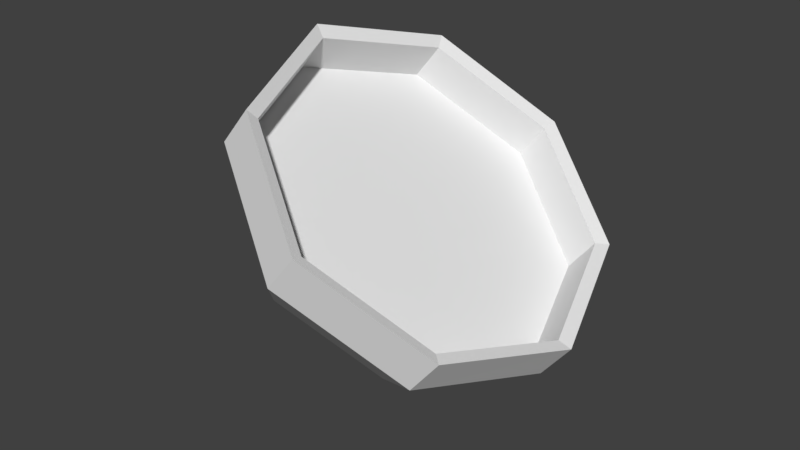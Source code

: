 # Source: WaterBowl.blend  (saved by Blender 2.77.0; exported with 4.5.12 LTS)
import bpy
from mathutils import Matrix  # noqa: F401  (used for matrix-valued properties, if any)

bpy.ops.wm.read_factory_settings(use_empty=True)
scene = bpy.context.scene
scene.name = 'Scene'

# ---- collections
col_collection_1 = bpy.data.collections.new('Collection 1'); scene.collection.children.link(col_collection_1)

# ---- world
world_world = bpy.data.worlds.new('World'); scene.world = world_world
world_world.color = (0.05088, 0.05088, 0.05088)
world_world.use_sun_shadow = False
world_world.sun_shadow_jitter_overblur = 0.0
world_world.cycles.sampling_method = 'MANUAL'

# ---- meshes
me_circle_000 = bpy.data.meshes.new('Circle.000')
me_circle_000.from_pydata([(-0.06068, 1.779, 0.06108), (-1.348, 1.245, 0.06108), (-1.882, -0.04267, 0.06108), (-1.348, -1.33, 0.06108), (-0.06068, -1.864, 0.06108), (1.227, -1.33, 0.06108), (1.761, -0.04267, 0.06108), (1.227, 1.245, 0.06108), (-0.06068, 0.9867, -0.938), (-0.7885, 0.6852, -0.938), (-1.09, -0.04267, -0.938), (-0.7885, -0.7705, -0.938), (-0.06068, -1.072, -0.938), (0.6672, -0.7705, -0.938), (0.9686, -0.04267, -0.938), (0.6672, 0.6852, -0.938), (-1.538, -0.04267, -0.4321), (1.417, -0.04267, -0.4321), (-1.106, -1.088, -0.4321), (0.9843, 1.002, -0.4321), (-0.06068, -1.52, -0.4321), (-0.06068, 1.435, -0.4321), (-1.106, 1.002, -0.4321), (0.9843, -1.088, -0.4321), (-0.06068, -0.04267, -0.9253), (1.222, 1.24, 0.5238), (1.753, -0.04267, 0.5238), (1.222, -1.325, 0.5238), (-0.06068, -1.857, 0.5238), (-1.343, -1.325, 0.5238), (-1.875, -0.04267, 0.5238), (-1.343, 1.24, 0.5238), (-0.06068, 1.771, 0.5238), (-1.756, -0.04267, 0.0427), (1.138, -1.241, 0.0427), (1.634, -0.04267, 0.0427), (1.138, 1.156, 0.0427), (-0.06068, 0.5387, -0.8754), (-0.4718, 0.3685, -0.8754), (-0.6421, -0.04267, -0.8754), (-0.4718, -0.4538, -0.8754), (-0.06068, -0.6241, -0.8754), (0.3504, -0.4538, -0.8754), (0.5207, -0.04267, -0.8754), (0.3504, 0.3685, -0.8754), (-1.436, -0.04267, -0.4163), (1.315, -0.04267, -0.4163), (-1.033, -1.015, -0.4163), (0.9119, 0.93, -0.4163), (-0.06068, -1.418, -0.4163), (-0.06068, 1.333, -0.4163), (-1.033, 0.93, -0.4163), (0.9119, -1.015, -0.4163), (-1.255, 1.151, 0.4733), (-0.06068, 1.646, 0.4733), (-0.06068, -1.731, 0.4733), (1.133, 1.151, 0.4733), (-1.255, -1.236, 0.4733), (1.628, -0.04267, 0.4733), (-1.749, -0.04267, 0.4733), (1.133, -1.236, 0.4733), (-0.06068, -0.04267, -0.8754), (-1.146, -0.04267, -0.8018), (1.025, -0.04267, -0.8018), (-0.8283, -0.8103, -0.8018), (0.707, 0.725, -0.8018), (-0.06068, -1.128, -0.8018), (-0.8283, 0.725, -0.8018), (0.707, -0.8103, -0.8018), (-0.06068, 1.043, -0.8018), (-0.06068, 1.652, 0.0427), (-1.259, 1.156, 0.0427), (-1.259, -1.241, 0.0427), (-0.06068, -1.738, 0.0427), (-0.06068, -0.04267, 0.0427)], [], [(14, 15, 65, 63), (15, 8, 69, 65), (6, 17, 19, 7), (3, 18, 20, 4), (8, 9, 67, 69), (67, 62, 16, 22), (4, 20, 23, 5), (68, 63, 17, 23), (10, 11, 64, 62), (5, 27, 28, 4), (1, 31, 32, 0), (0, 21, 22, 1), (4, 28, 29, 3), (7, 25, 26, 6), (7, 19, 21, 0), (52, 42, 41, 49), (24, 11, 10), (34, 35, 46, 52), (24, 8, 15), (48, 44, 43, 46), (49, 41, 40, 47), (24, 9, 8), (71, 33, 45, 51), (24, 10, 9), (24, 14, 13), (30, 31, 1, 2), (24, 15, 14), (24, 12, 11), (3, 29, 30, 2), (0, 32, 25, 7), (12, 24, 13), (33, 72, 47, 45), (34, 60, 58, 35), (50, 37, 44, 48), (35, 36, 48, 46), (72, 73, 49, 47), (51, 38, 37, 50), (51, 45, 39, 38), (73, 34, 52, 49), (52, 46, 43, 42), (47, 40, 39, 45), (34, 73, 55, 60), (71, 70, 54, 53), (70, 71, 51, 50), (73, 72, 57, 55), (36, 35, 58, 56), (36, 70, 50, 48), (28, 27, 60, 55), (39, 40, 61), (27, 26, 58, 60), (44, 37, 61), (26, 25, 56, 58), (29, 28, 55, 57), (37, 38, 61), (31, 30, 59, 53), (38, 39, 61), (42, 43, 61), (71, 53, 59, 33), (43, 44, 61), (40, 41, 61), (72, 33, 59, 57), (70, 36, 56, 54), (41, 42, 61), (68, 13, 14, 63), (32, 31, 53, 54), (20, 66, 68, 23), (25, 32, 54, 56), (30, 29, 57, 59), (18, 64, 66, 20), (17, 63, 65, 19), (16, 62, 64, 18), (26, 27, 5, 6), (2, 16, 18, 3), (23, 17, 6, 5), (67, 9, 10, 62), (21, 69, 67, 22), (12, 13, 68, 66), (22, 16, 2, 1), (19, 65, 69, 21), (11, 12, 66, 64), (36, 70, 74), (34, 35, 74), (72, 73, 74), (71, 33, 74), (35, 36, 74), (73, 34, 74), (33, 72, 74), (70, 71, 74)])
_uv = me_circle_000.uv_layers.new(name='UVMap')
_uv.uv.foreach_set('vector', [0.0, 0.0, 0.0, 0.0, 0.0, 0.0, 0.0, 0.0, 0.0, 0.0, 0.0, 0.0, 0.0, 0.0, 0.0, 0.0, 0.0, 0.0, 0.0, 0.0, 0.0, 0.0, 0.0, 0.0, 0.0, 0.0, 0.0, 0.0, 0.0, 0.0, 0.0, 0.0, 0.0, 0.0, 0.0, 0.0, 0.0, 0.0, 0.0, 0.0, 0.0, 0.0, 0.0, 0.0, 0.0, 0.0, 0.0, 0.0, 0.0, 0.0, 0.0, 0.0, 0.0, 0.0, 0.0, 0.0, 0.0, 0.0, 0.0, 0.0, 0.0, 0.0, 0.0, 0.0, 0.0, 0.0, 0.0, 0.0, 0.0, 0.0, 0.0, 0.0, 0.0, 0.0, 0.0, 0.0, 0.0, 0.0, 0.0, 0.0, 0.0, 0.0, 0.0, 0.0, 0.0, 0.0, 0.0, 0.0, 0.0, 0.0, 0.0, 0.0, 0.0, 0.0, 0.0, 0.0, 0.0, 0.0, 0.0, 0.0, 0.0, 0.0, 0.0, 0.0, 0.0, 0.0, 0.0, 0.0, 0.0, 0.0, 0.0, 0.0, 0.0, 0.0, 0.0, 0.0, 0.0, 0.0, 0.0, 0.0, 0.0, 0.0, 0.0, 0.0, 0.0, 0.0, 0.0, 0.0, 0.0, 0.0, 0.0, 0.0, 0.0, 0.0, 0.0, 0.0, 0.0, 0.0, 0.0, 0.0, 0.0, 0.0, 0.0, 0.0, 0.0, 0.0, 0.0, 0.0, 0.0, 0.0, 0.0, 0.0, 0.0, 0.0, 0.0, 0.0, 0.0, 0.0, 0.0, 0.0, 0.0, 0.0, 0.0, 0.0, 0.0, 0.0, 0.0, 0.0, 0.0, 0.0, 0.0, 0.0, 0.0, 0.0, 0.0, 0.0, 0.0, 0.0, 0.0, 0.0, 0.0, 0.0, 0.0, 0.0, 0.0, 0.0, 0.0, 0.0, 0.0, 0.0, 0.0, 0.0, 0.0, 0.0, 0.0, 0.0, 0.0, 0.0, 0.0, 0.0, 0.0, 0.0, 0.0, 0.0, 0.0, 0.0, 0.0, 0.0, 0.0, 0.0, 0.0, 0.0, 0.0, 0.0, 0.0, 0.0, 0.0, 0.0, 0.0, 0.0, 0.0, 0.0, 0.0, 0.0, 0.0, 0.0, 0.0, 0.0, 0.0, 0.0, 0.0, 0.0, 0.0, 0.0, 0.0, 0.0, 0.0, 0.0, 0.0, 0.0, 0.0, 0.0, 0.0, 0.0, 0.0, 0.0, 0.0, 0.0, 0.0, 0.0, 0.0, 0.0, 0.0, 0.0, 0.0, 0.0, 0.0, 0.0, 0.0, 0.0, 0.0, 0.0, 0.0, 0.0, 0.0, 0.0, 0.0, 0.0, 0.0, 0.0, 0.0, 0.0, 0.0, 0.0, 0.0, 0.0, 0.0, 0.0, 0.0, 0.0, 0.0, 0.0, 0.0, 0.0, 0.0, 0.0, 0.0, 0.0, 0.0, 0.0, 0.0, 0.0, 0.0, 0.0, 0.0, 0.0, 0.0, 0.0, 0.0, 0.0, 0.0, 0.0, 0.0, 0.0, 0.0, 0.0, 0.0, 0.0, 0.0, 0.0, 0.0, 0.0, 0.0, 0.0, 0.0, 0.0, 0.0, 0.0, 0.0, 0.0, 0.0, 0.0, 0.0, 0.0, 0.0, 0.0, 0.0, 0.0, 0.0, 0.0, 0.0, 0.0, 0.0, 0.0, 0.0, 0.0, 0.0, 0.0, 0.0, 0.0, 0.0, 0.0, 0.0, 0.0, 0.0, 0.0, 0.0, 0.0, 0.0, 0.0, 0.0, 0.0, 0.0, 0.0, 0.0, 0.0, 0.0, 0.0, 0.0, 0.0, 0.0, 0.0, 0.0, 0.0, 0.0, 0.0, 0.0, 0.0, 0.0, 0.0, 0.0, 0.0, 0.0, 0.0, 0.0, 0.0, 0.0, 0.0, 0.0, 0.0, 0.0, 0.0, 0.0, 0.0, 0.0, 0.0, 0.0, 0.0, 0.0, 0.0, 0.0, 0.0, 0.0, 0.0, 0.0, 0.0, 0.0, 0.0, 0.0, 0.0, 0.0, 0.0, 0.0, 0.0, 0.0, 0.0, 0.0, 0.0, 0.0, 0.0, 0.0, 0.0, 0.0, 0.0, 0.0, 0.0, 0.0, 0.0, 0.0, 0.0, 0.0, 0.0, 0.0, 0.0, 0.0, 0.0, 0.0, 0.0, 0.0, 0.0, 0.0, 0.0, 0.0, 0.0, 0.0, 0.0, 0.0, 0.0, 0.0, 0.0, 0.0, 0.0, 0.0, 0.0, 0.0, 0.0, 0.0, 0.0, 0.0, 0.0, 0.0, 0.0, 0.0, 0.0, 0.0, 0.0, 0.0, 0.0, 0.0, 0.0, 0.0, 0.0, 0.0, 0.0, 0.0, 0.0, 0.0, 0.0, 0.0, 0.0, 0.0, 0.0, 0.0, 0.0, 0.0, 0.0, 0.0, 0.0, 0.0, 0.0, 0.0, 0.0, 0.0, 0.0, 0.0, 0.0, 0.0, 0.0, 0.0, 0.0, 0.0, 0.0, 0.0, 0.0, 0.0, 0.0, 0.0, 0.0, 0.0, 0.0, 0.0, 0.0, 0.0, 0.0, 0.0, 0.0, 0.0, 0.0, 0.0, 0.0, 0.0, 0.0, 0.0, 0.0, 0.0, 0.0, 0.0, 0.0, 0.0, 0.0, 0.0, 0.0, 0.0, 0.0, 0.0, 0.0, 0.0, 0.0, 0.0, 0.0, 0.0, 0.0, 0.0, 0.0, 0.0, 0.0, 0.0, 0.0, 0.0, 0.0, 0.0, 0.0, 0.0, 0.0, 0.0, 0.0, 0.0, 0.0, 0.0, 0.0, 0.0, 0.0, 0.0, 0.0, 0.0, 0.0, 0.0, 0.0, 0.0, 0.0, 0.0, 0.0, 0.0, 0.0, 0.0, 0.0, 0.0, 0.0, 0.0, 0.0, 0.0, 0.0, 0.0, 0.0, 0.0, 0.0, 0.0, 0.0, 0.0, 0.0, 0.0, 0.0, 0.0, 0.0, 0.0, 0.0, 0.0, 0.0, 0.0, 0.0, 0.0, 0.0, 0.0, 0.0, 0.0, 0.0, 0.0, 0.0, 0.0, 0.0, 0.0, 0.0, 0.0, 0.0, 0.0, 0.0, 0.0, 0.0, 0.0, 0.0, 0.0, 0.0, 0.0, 0.0, 0.0, 0.0, 0.0, 0.0, 0.0, 0.0, 0.0, 0.0, 0.0, 0.0, 0.0, 0.0, 0.0, 0.0, 0.0, 0.0, 0.0, 0.0, 0.0, 0.0, 0.0, 0.0, 0.0, 0.0, 0.0, 0.0, 0.0, 0.0, 0.0, 0.0, 0.0, 0.0, 0.0, 0.0, 0.0, 0.0, 0.0, 0.0, 0.0, 0.0, 0.0, 0.0])
_ca = me_circle_000.color_attributes.new('Col', 'BYTE_COLOR', 'CORNER')
_ca.data.foreach_set('color', [0.3185, 0.1981, 0.117, 1.0, 0.3185, 0.1981, 0.117, 1.0, 0.3185, 0.1981, 0.117, 1.0, 0.3185, 0.1981, 0.117, 1.0, 0.3185, 0.1981, 0.117, 1.0, 0.3185, 0.1981, 0.117, 1.0, 0.3185, 0.1981, 0.117, 1.0, 0.3185, 0.1981, 0.117, 1.0, 0.3185, 0.1981, 0.117, 1.0, 0.3185, 0.1981, 0.117, 1.0, 0.3185, 0.1981, 0.117, 1.0, 0.3185, 0.1981, 0.117, 1.0, 0.3185, 0.1981, 0.117, 1.0, 0.3185, 0.1981, 0.117, 1.0, 0.3185, 0.1981, 0.117, 1.0, 0.3185, 0.1981, 0.117, 1.0, 0.3185, 0.1981, 0.117, 1.0, 0.3185, 0.1981, 0.117, 1.0, 0.3185, 0.1981, 0.117, 1.0, 0.3185, 0.1981, 0.117, 1.0, 0.3185, 0.1981, 0.117, 1.0, 0.3185, 0.1981, 0.117, 1.0, 0.3185, 0.1981, 0.117, 1.0, 0.3185, 0.1981, 0.117, 1.0, 0.3185, 0.1981, 0.117, 1.0, 0.3185, 0.1981, 0.117, 1.0, 0.3185, 0.1981, 0.117, 1.0, 0.3185, 0.1981, 0.117, 1.0, 0.3185, 0.1981, 0.117, 1.0, 0.3185, 0.1981, 0.117, 1.0, 0.3185, 0.1981, 0.117, 1.0, 0.3185, 0.1981, 0.117, 1.0, 0.3185, 0.1981, 0.117, 1.0, 0.3185, 0.1981, 0.117, 1.0, 0.3185, 0.1981, 0.117, 1.0, 0.3185, 0.1981, 0.117, 1.0, 0.3185, 0.1981, 0.117, 1.0, 0.3185, 0.1981, 0.117, 1.0, 0.3185, 0.1981, 0.117, 1.0, 0.3185, 0.1981, 0.117, 1.0, 0.3185, 0.1981, 0.117, 1.0, 0.3185, 0.1981, 0.117, 1.0, 0.3185, 0.1981, 0.117, 1.0, 0.3185, 0.1981, 0.117, 1.0, 0.3185, 0.1981, 0.117, 1.0, 0.3185, 0.1981, 0.117, 1.0, 0.3185, 0.1981, 0.117, 1.0, 0.3185, 0.1981, 0.117, 1.0, 0.3185, 0.1981, 0.117, 1.0, 0.3185, 0.1981, 0.117, 1.0, 0.3185, 0.1981, 0.117, 1.0, 0.3185, 0.1981, 0.117, 1.0, 0.3185, 0.1981, 0.117, 1.0, 0.3185, 0.1981, 0.117, 1.0, 0.3185, 0.1981, 0.117, 1.0, 0.3185, 0.1981, 0.117, 1.0, 0.3185, 0.1981, 0.117, 1.0, 0.3185, 0.1981, 0.117, 1.0, 0.3185, 0.1981, 0.117, 1.0, 0.3185, 0.1981, 0.117, 1.0, 0.3185, 0.1981, 0.117, 1.0, 0.3185, 0.1981, 0.117, 1.0, 0.3185, 0.1981, 0.117, 1.0, 0.3185, 0.1981, 0.117, 1.0, 0.3185, 0.1981, 0.117, 1.0, 0.3185, 0.1981, 0.117, 1.0, 0.3185, 0.1981, 0.117, 1.0, 0.3185, 0.1981, 0.117, 1.0, 0.3185, 0.1981, 0.117, 1.0, 0.3185, 0.1981, 0.117, 1.0, 0.3185, 0.1981, 0.117, 1.0, 0.3185, 0.1981, 0.117, 1.0, 0.3185, 0.1981, 0.117, 1.0, 0.3185, 0.1981, 0.117, 1.0, 0.3185, 0.1981, 0.117, 1.0, 0.3185, 0.1981, 0.117, 1.0, 0.3185, 0.1981, 0.117, 1.0, 0.3185, 0.1981, 0.117, 1.0, 0.3185, 0.1981, 0.117, 1.0, 0.3185, 0.1981, 0.117, 1.0, 0.3185, 0.1981, 0.117, 1.0, 0.3185, 0.1981, 0.117, 1.0, 0.3185, 0.1981, 0.117, 1.0, 0.3185, 0.1981, 0.117, 1.0, 0.3185, 0.1981, 0.117, 1.0, 0.3185, 0.1981, 0.117, 1.0, 0.3185, 0.1981, 0.117, 1.0, 0.3185, 0.1981, 0.117, 1.0, 0.3185, 0.1981, 0.117, 1.0, 0.3185, 0.1981, 0.117, 1.0, 0.3185, 0.1981, 0.117, 1.0, 0.3185, 0.1981, 0.117, 1.0, 0.3185, 0.1981, 0.117, 1.0, 0.3185, 0.1981, 0.117, 1.0, 0.3185, 0.1981, 0.117, 1.0, 0.3185, 0.1981, 0.117, 1.0, 0.3185, 0.1981, 0.117, 1.0, 0.3185, 0.1981, 0.117, 1.0, 0.3185, 0.1981, 0.117, 1.0, 0.3185, 0.1981, 0.117, 1.0, 0.3185, 0.1981, 0.117, 1.0, 0.3185, 0.1981, 0.117, 1.0, 0.3185, 0.1981, 0.117, 1.0, 0.3185, 0.1981, 0.117, 1.0, 0.3185, 0.1981, 0.117, 1.0, 0.3185, 0.1981, 0.117, 1.0, 0.3185, 0.1981, 0.117, 1.0, 0.3185, 0.1981, 0.117, 1.0, 0.3185, 0.1981, 0.117, 1.0, 0.3185, 0.1981, 0.117, 1.0, 0.3185, 0.1981, 0.117, 1.0, 0.3185, 0.1981, 0.117, 1.0, 0.3185, 0.1981, 0.117, 1.0, 0.3185, 0.1981, 0.117, 1.0, 0.3185, 0.1981, 0.117, 1.0, 0.3185, 0.1981, 0.117, 1.0, 0.3185, 0.1981, 0.117, 1.0, 0.3185, 0.1981, 0.117, 1.0, 0.3185, 0.1981, 0.117, 1.0, 0.3185, 0.1981, 0.117, 1.0, 0.3185, 0.1981, 0.117, 1.0, 0.3185, 0.1981, 0.117, 1.0, 0.3185, 0.1981, 0.117, 1.0, 0.3185, 0.1981, 0.117, 1.0, 0.3185, 0.1981, 0.117, 1.0, 0.3185, 0.1981, 0.117, 1.0, 0.3185, 0.1981, 0.117, 1.0, 0.3185, 0.1981, 0.117, 1.0, 0.3185, 0.1981, 0.117, 1.0, 0.3185, 0.1981, 0.117, 1.0, 0.3185, 0.1981, 0.117, 1.0, 0.3185, 0.1981, 0.117, 1.0, 0.3185, 0.1981, 0.117, 1.0, 0.3185, 0.1981, 0.117, 1.0, 0.3185, 0.1981, 0.117, 1.0, 0.3185, 0.1981, 0.117, 1.0, 0.3185, 0.1981, 0.117, 1.0, 0.3185, 0.1981, 0.117, 1.0, 0.3185, 0.1981, 0.117, 1.0, 0.3185, 0.1981, 0.117, 1.0, 0.3185, 0.1981, 0.117, 1.0, 0.3185, 0.1981, 0.117, 1.0, 0.3185, 0.1981, 0.117, 1.0, 0.3185, 0.1981, 0.117, 1.0, 0.3185, 0.1981, 0.117, 1.0, 0.3185, 0.1981, 0.117, 1.0, 0.3185, 0.1981, 0.117, 1.0, 0.3185, 0.1981, 0.117, 1.0, 0.3185, 0.1981, 0.117, 1.0, 0.3185, 0.1981, 0.117, 1.0, 0.3185, 0.1981, 0.117, 1.0, 0.3185, 0.1981, 0.117, 1.0, 0.3185, 0.1981, 0.117, 1.0, 0.3185, 0.1981, 0.117, 1.0, 0.3185, 0.1981, 0.117, 1.0, 0.3185, 0.1981, 0.117, 1.0, 0.3185, 0.1981, 0.117, 1.0, 0.3185, 0.1981, 0.117, 1.0, 0.3185, 0.1981, 0.117, 1.0, 0.3185, 0.1981, 0.117, 1.0, 0.3185, 0.1981, 0.117, 1.0, 0.3185, 0.1981, 0.117, 1.0, 0.3185, 0.1981, 0.117, 1.0, 0.3185, 0.1981, 0.117, 1.0, 0.3185, 0.1981, 0.117, 1.0, 0.3185, 0.1981, 0.117, 1.0, 0.3185, 0.1981, 0.117, 1.0, 0.3185, 0.1981, 0.117, 1.0, 0.3185, 0.1981, 0.117, 1.0, 0.3185, 0.1981, 0.117, 1.0, 0.3185, 0.1981, 0.117, 1.0, 0.3185, 0.1981, 0.117, 1.0, 0.3185, 0.1981, 0.117, 1.0, 0.3185, 0.1981, 0.117, 1.0, 0.3185, 0.1981, 0.117, 1.0, 0.3185, 0.1981, 0.117, 1.0, 0.3185, 0.1981, 0.117, 1.0, 0.3185, 0.1981, 0.117, 1.0, 0.3185, 0.1981, 0.117, 1.0, 0.3185, 0.1981, 0.117, 1.0, 0.3185, 0.1981, 0.117, 1.0, 0.3185, 0.1981, 0.117, 1.0, 0.3185, 0.1981, 0.117, 1.0, 0.3185, 0.1981, 0.117, 1.0, 0.3185, 0.1981, 0.117, 1.0, 0.3185, 0.1981, 0.117, 1.0, 0.3185, 0.1981, 0.117, 1.0, 0.3185, 0.1981, 0.117, 1.0, 0.3185, 0.1981, 0.117, 1.0, 0.3185, 0.1981, 0.117, 1.0, 0.3185, 0.1981, 0.117, 1.0, 0.3185, 0.1981, 0.117, 1.0, 0.3185, 0.1981, 0.117, 1.0, 0.3185, 0.1981, 0.117, 1.0, 0.3185, 0.1981, 0.117, 1.0, 0.3185, 0.1981, 0.117, 1.0, 0.3185, 0.1981, 0.117, 1.0, 0.3185, 0.1981, 0.117, 1.0, 0.3185, 0.1981, 0.117, 1.0, 0.3185, 0.1981, 0.117, 1.0, 0.3185, 0.1981, 0.117, 1.0, 0.3185, 0.1981, 0.117, 1.0, 0.3185, 0.1981, 0.117, 1.0, 0.3185, 0.1981, 0.117, 1.0, 0.3185, 0.1981, 0.117, 1.0, 0.3185, 0.1981, 0.117, 1.0, 0.3185, 0.1981, 0.117, 1.0, 0.3185, 0.1981, 0.117, 1.0, 0.3185, 0.1981, 0.117, 1.0, 0.3185, 0.1981, 0.117, 1.0, 0.3185, 0.1981, 0.117, 1.0, 0.3185, 0.1981, 0.117, 1.0, 0.3185, 0.1981, 0.117, 1.0, 0.3185, 0.1981, 0.117, 1.0, 0.3185, 0.1981, 0.117, 1.0, 0.3185, 0.1981, 0.117, 1.0, 0.3185, 0.1981, 0.117, 1.0, 0.3185, 0.1981, 0.117, 1.0, 0.3185, 0.1981, 0.117, 1.0, 0.3185, 0.1981, 0.117, 1.0, 0.3185, 0.1981, 0.117, 1.0, 0.3185, 0.1981, 0.117, 1.0, 0.3185, 0.1981, 0.117, 1.0, 0.3185, 0.1981, 0.117, 1.0, 0.3185, 0.1981, 0.117, 1.0, 0.3185, 0.1981, 0.117, 1.0, 0.3185, 0.1981, 0.117, 1.0, 0.3185, 0.1981, 0.117, 1.0, 0.3185, 0.1981, 0.117, 1.0, 0.3185, 0.1981, 0.117, 1.0, 0.3185, 0.1981, 0.117, 1.0, 0.3185, 0.1981, 0.117, 1.0, 0.3185, 0.1981, 0.117, 1.0, 0.3185, 0.1981, 0.117, 1.0, 0.3185, 0.1981, 0.117, 1.0, 0.3185, 0.1981, 0.117, 1.0, 0.3185, 0.1981, 0.117, 1.0, 0.3185, 0.1981, 0.117, 1.0, 0.3185, 0.1981, 0.117, 1.0, 0.3185, 0.1981, 0.117, 1.0, 0.3185, 0.1981, 0.117, 1.0, 0.3185, 0.1981, 0.117, 1.0, 0.3185, 0.1981, 0.117, 1.0, 0.3185, 0.1981, 0.117, 1.0, 0.3185, 0.1981, 0.117, 1.0, 0.3185, 0.1981, 0.117, 1.0, 0.3185, 0.1981, 0.117, 1.0, 0.3185, 0.1981, 0.117, 1.0, 0.3185, 0.1981, 0.117, 1.0, 0.3185, 0.1981, 0.117, 1.0, 0.3185, 0.1981, 0.117, 1.0, 0.3185, 0.1981, 0.117, 1.0, 0.3185, 0.1981, 0.117, 1.0, 0.3185, 0.1981, 0.117, 1.0, 0.3185, 0.1981, 0.117, 1.0, 0.3185, 0.1981, 0.117, 1.0, 0.3185, 0.1981, 0.117, 1.0, 0.3185, 0.1981, 0.117, 1.0, 0.3185, 0.1981, 0.117, 1.0, 0.3185, 0.1981, 0.117, 1.0, 0.3185, 0.1981, 0.117, 1.0, 0.3185, 0.1981, 0.117, 1.0, 0.3185, 0.1981, 0.117, 1.0, 0.3185, 0.1981, 0.117, 1.0, 0.3185, 0.1981, 0.117, 1.0, 0.3185, 0.1981, 0.117, 1.0, 0.3185, 0.1981, 0.117, 1.0, 0.3185, 0.1981, 0.117, 1.0, 0.3185, 0.1981, 0.117, 1.0, 0.3185, 0.1981, 0.117, 1.0, 0.3185, 0.1981, 0.117, 1.0, 0.3185, 0.1981, 0.117, 1.0, 0.3185, 0.1981, 0.117, 1.0, 0.3185, 0.1981, 0.117, 1.0, 0.3185, 0.1981, 0.117, 1.0, 0.3185, 0.1981, 0.117, 1.0, 0.3185, 0.1981, 0.117, 1.0, 0.3185, 0.1981, 0.117, 1.0, 0.3185, 0.1981, 0.117, 1.0, 0.3185, 0.1981, 0.117, 1.0, 0.3185, 0.1981, 0.117, 1.0, 0.3185, 0.1981, 0.117, 1.0, 0.3185, 0.1981, 0.117, 1.0, 0.3185, 0.1981, 0.117, 1.0, 0.3185, 0.1981, 0.117, 1.0, 0.3185, 0.1981, 0.117, 1.0, 0.3185, 0.1981, 0.117, 1.0, 0.3185, 0.1981, 0.117, 1.0, 0.3185, 0.1981, 0.117, 1.0, 0.3185, 0.1981, 0.117, 1.0, 0.3185, 0.1981, 0.117, 1.0, 0.3185, 0.1981, 0.117, 1.0, 0.3185, 0.1981, 0.117, 1.0, 0.3185, 0.1981, 0.117, 1.0, 0.3185, 0.1981, 0.117, 1.0, 0.3185, 0.1981, 0.117, 1.0, 0.3185, 0.1981, 0.117, 1.0, 0.3185, 0.1981, 0.117, 1.0, 0.3185, 0.1981, 0.117, 1.0, 0.3185, 0.1981, 0.117, 1.0, 0.3185, 0.1981, 0.117, 1.0, 0.3185, 0.1981, 0.117, 1.0, 0.3185, 0.1981, 0.117, 1.0, 0.3185, 0.1981, 0.117, 1.0, 0.1746, 0.2705, 1.0, 1.0, 0.1746, 0.2705, 1.0, 1.0, 0.1746, 0.2705, 1.0, 1.0, 0.1746, 0.2705, 1.0, 1.0, 0.1746, 0.2705, 1.0, 1.0, 0.1746, 0.2705, 1.0, 1.0, 0.1746, 0.2705, 1.0, 1.0, 0.1746, 0.2705, 1.0, 1.0, 0.1746, 0.2705, 1.0, 1.0, 0.1746, 0.2705, 1.0, 1.0, 0.1746, 0.2705, 1.0, 1.0, 0.1746, 0.2705, 1.0, 1.0, 0.1746, 0.2705, 1.0, 1.0, 0.1746, 0.2705, 1.0, 1.0, 0.1746, 0.2705, 1.0, 1.0, 0.1746, 0.2705, 1.0, 1.0, 0.1746, 0.2705, 1.0, 1.0, 0.1746, 0.2705, 1.0, 1.0, 0.1746, 0.2705, 1.0, 1.0, 0.1746, 0.2705, 1.0, 1.0, 0.1746, 0.2705, 1.0, 1.0, 0.1746, 0.2705, 1.0, 1.0, 0.1746, 0.2705, 1.0, 1.0, 0.1746, 0.2705, 1.0, 1.0])
me_circle_000.use_remesh_preserve_volume = False
me_circle_000.use_remesh_preserve_attributes = False
me_circle_000.use_mirror_vertex_groups = False
me_circle_000.use_paint_bone_selection = False
me_circle_000.use_paint_mask = True
me_circle_000.update()

# ---- objects
ob_corn_soup_001 = bpy.data.objects.new('Corn Soup.001', me_circle_000)

# ---- transforms, parenting, visibility, modifiers, constraints
ob_corn_soup_001.location = (-0.0004001, -0.01062, -0.0002948)
ob_corn_soup_001.rotation_euler = (0.0, 0.6735, 0.0)
ob_corn_soup_001.scale = (0.4342, 0.4342, 0.4342)
ob_corn_soup_001.lineart.crease_threshold = 0.0
_vg = ob_corn_soup_001.vertex_groups.new(name='Group')
_m = ob_corn_soup_001.modifiers.new('Triangulate', 'TRIANGULATE')

# ---- collection membership
col_collection_1.objects.link(ob_corn_soup_001)

# ---- scene / render settings (as saved in the file)
scene.frame_start = 1; scene.frame_end = 250; scene.frame_set(1)
scene.render.engine = 'BLENDER_EEVEE_NEXT'
scene.render.resolution_percentage = 50
scene.render.dither_intensity = 0.0
scene.cycles.use_denoising = False
scene.cycles.samples = 128
scene.cycles.sampling_pattern = 'TABULATED_SOBOL'
scene.cycles.light_sampling_threshold = 0.0
scene.cycles.use_adaptive_sampling = False
scene.cycles.use_light_tree = False
scene.cycles.blur_glossy = 0.0
scene.cycles.sample_clamp_indirect = 0.0
scene.view_settings.view_transform = 'Standard'
bpy.context.view_layer.update()

# ---- added for rendering (the .blend has no active camera and no usable light): camera, sun
cam_auto = bpy.data.cameras.new('AutoCamera')
cam_auto.lens = 50.0
cam_auto.sensor_width = 36.0
cam_auto.clip_end = 1000.0
ob_auto_camera = bpy.data.objects.new('AutoCamera', cam_auto)
scene.collection.objects.link(ob_auto_camera)
ob_auto_camera.location = (2.43328, -3.04158, 1.95414)
ob_auto_camera.rotation_euler = (1.09748, -7.21219e-08, 0.694738)
scene.camera = ob_auto_camera
light_auto_sun = bpy.data.lights.new('AutoSun', 'SUN')
light_auto_sun.energy = 3.0
light_auto_sun.angle = 0.0523599
ob_auto_sun = bpy.data.objects.new('AutoSun', light_auto_sun)
scene.collection.objects.link(ob_auto_sun)
ob_auto_sun.rotation_euler = (0.872665, 0.174533, 0.523599)
bpy.context.view_layer.update()

